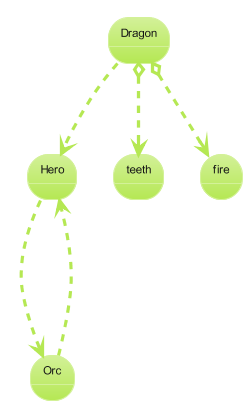

The diagram above was rendered by PlantUML. Its source (embedded in the PNG):
@startuml
!theme hacker
object Dragon
object Orc
object Hero 
object teeth
object fire 

Dragon..>Hero:eats
Hero...>Orc:fights
Orc..>Hero:swings axe
Dragon o..> "*" teeth
Dragon o..> fire
@enduml